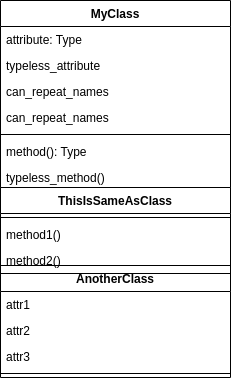

The diagram above was exported from draw.io. Its source (the exported page's mxGraphModel, read from the mxfile embedded in the PNG):
<mxGraphModel dx="1011" dy="419" grid="1" gridSize="10" guides="1" tooltips="1" connect="1" arrows="1" fold="1" page="1" pageScale="1" pageWidth="850" pageHeight="1100" math="0" shadow="0">
  <root>
    <mxCell id="class-diag-0" />
    <mxCell id="class-diag-1" parent="class-diag-0" />
    <mxCell id="class-diag-2" value="MyClass" style="swimlane;fontStyle=1;align=center;verticalAlign=top;childLayout=stackLayout;horizontal=1;startSize=26;horizontalStack=0;resizeParent=1;resizeParentMax=0;resizeLast=0;collapsible=1;marginBottom=0;" parent="class-diag-1" vertex="1">
      <mxGeometry x="15" y="25" width="230" height="190" as="geometry" />
    </mxCell>
    <mxCell id="class-diag-3" value="attribute: Type" style="text;strokeColor=none;fillColor=none;align=left;verticalAlign=top;spacingLeft=4;spacingRight=4;overflow=hidden;rotatable=0;points=[[0,0.5],[1,0.5]];portConstraint=eastwest;" parent="class-diag-2" vertex="1">
      <mxGeometry y="26" width="230" height="26" as="geometry" />
    </mxCell>
    <mxCell id="class-diag-4" value="typeless_attribute" style="text;strokeColor=none;fillColor=none;align=left;verticalAlign=top;spacingLeft=4;spacingRight=4;overflow=hidden;rotatable=0;points=[[0,0.5],[1,0.5]];portConstraint=eastwest;" parent="class-diag-2" vertex="1">
      <mxGeometry y="52" width="230" height="26" as="geometry" />
    </mxCell>
    <mxCell id="class-diag-5" value="can_repeat_names" style="text;strokeColor=none;fillColor=none;align=left;verticalAlign=top;spacingLeft=4;spacingRight=4;overflow=hidden;rotatable=0;points=[[0,0.5],[1,0.5]];portConstraint=eastwest;" parent="class-diag-2" vertex="1">
      <mxGeometry y="78" width="230" height="26" as="geometry" />
    </mxCell>
    <mxCell id="class-diag-6" value="can_repeat_names" style="text;strokeColor=none;fillColor=none;align=left;verticalAlign=top;spacingLeft=4;spacingRight=4;overflow=hidden;rotatable=0;points=[[0,0.5],[1,0.5]];portConstraint=eastwest;" parent="class-diag-2" vertex="1">
      <mxGeometry y="104" width="230" height="26" as="geometry" />
    </mxCell>
    <mxCell id="class-diag-7" value="" style="line;strokeWidth=1;fillColor=none;align=left;verticalAlign=middle;spacingTop=-1;spacingLeft=3;spacingRight=3;rotatable=0;labelPosition=right;points=[];portConstraint=eastwest;" parent="class-diag-2" vertex="1">
      <mxGeometry y="130" width="230" height="8" as="geometry" />
    </mxCell>
    <mxCell id="class-diag-8" value="method(): Type" style="text;strokeColor=none;fillColor=none;align=left;verticalAlign=top;spacingLeft=4;spacingRight=4;overflow=hidden;rotatable=0;points=[[0,0.5],[1,0.5]];portConstraint=eastwest;" parent="class-diag-2" vertex="1">
      <mxGeometry y="138" width="230" height="26" as="geometry" />
    </mxCell>
    <mxCell id="class-diag-9" value="typeless_method()" style="text;strokeColor=none;fillColor=none;align=left;verticalAlign=top;spacingLeft=4;spacingRight=4;overflow=hidden;rotatable=0;points=[[0,0.5],[1,0.5]];portConstraint=eastwest;" parent="class-diag-2" vertex="1">
      <mxGeometry y="164" width="230" height="26" as="geometry" />
    </mxCell>
    <mxCell id="class-diag-10" value="AnotherClass" style="swimlane;fontStyle=1;align=center;verticalAlign=top;childLayout=stackLayout;horizontal=1;startSize=26;horizontalStack=0;resizeParent=1;resizeParentMax=0;resizeLast=0;collapsible=1;marginBottom=0;" parent="class-diag-1" vertex="1">
      <mxGeometry x="15" y="290" width="230" height="112" as="geometry" />
    </mxCell>
    <mxCell id="class-diag-11" value="attr1" style="text;strokeColor=none;fillColor=none;align=left;verticalAlign=top;spacingLeft=4;spacingRight=4;overflow=hidden;rotatable=0;points=[[0,0.5],[1,0.5]];portConstraint=eastwest;" parent="class-diag-10" vertex="1">
      <mxGeometry y="26" width="230" height="26" as="geometry" />
    </mxCell>
    <mxCell id="class-diag-12" value="attr2" style="text;strokeColor=none;fillColor=none;align=left;verticalAlign=top;spacingLeft=4;spacingRight=4;overflow=hidden;rotatable=0;points=[[0,0.5],[1,0.5]];portConstraint=eastwest;" parent="class-diag-10" vertex="1">
      <mxGeometry y="52" width="230" height="26" as="geometry" />
    </mxCell>
    <mxCell id="class-diag-13" value="attr3" style="text;strokeColor=none;fillColor=none;align=left;verticalAlign=top;spacingLeft=4;spacingRight=4;overflow=hidden;rotatable=0;points=[[0,0.5],[1,0.5]];portConstraint=eastwest;" parent="class-diag-10" vertex="1">
      <mxGeometry y="78" width="230" height="26" as="geometry" />
    </mxCell>
    <mxCell id="class-diag-14" value="" style="line;strokeWidth=1;fillColor=none;align=left;verticalAlign=middle;spacingTop=-1;spacingLeft=3;spacingRight=3;rotatable=0;labelPosition=right;points=[];portConstraint=eastwest;" parent="class-diag-10" vertex="1">
      <mxGeometry y="104" width="230" height="8" as="geometry" />
    </mxCell>
    <mxCell id="class-diag-15" value="ThisIsSameAsClass" style="swimlane;fontStyle=1;align=center;verticalAlign=top;childLayout=stackLayout;horizontal=1;startSize=26;horizontalStack=0;resizeParent=1;resizeParentMax=0;resizeLast=0;collapsible=1;marginBottom=0;" parent="class-diag-1" vertex="1">
      <mxGeometry x="15" y="212" width="230" height="86" as="geometry" />
    </mxCell>
    <mxCell id="class-diag-16" value="" style="line;strokeWidth=1;fillColor=none;align=left;verticalAlign=middle;spacingTop=-1;spacingLeft=3;spacingRight=3;rotatable=0;labelPosition=right;points=[];portConstraint=eastwest;" parent="class-diag-15" vertex="1">
      <mxGeometry y="26" width="230" height="8" as="geometry" />
    </mxCell>
    <mxCell id="class-diag-17" value="method1()" style="text;strokeColor=none;fillColor=none;align=left;verticalAlign=top;spacingLeft=4;spacingRight=4;overflow=hidden;rotatable=0;points=[[0,0.5],[1,0.5]];portConstraint=eastwest;" parent="class-diag-15" vertex="1">
      <mxGeometry y="34" width="230" height="26" as="geometry" />
    </mxCell>
    <mxCell id="class-diag-18" value="method2()" style="text;strokeColor=none;fillColor=none;align=left;verticalAlign=top;spacingLeft=4;spacingRight=4;overflow=hidden;rotatable=0;points=[[0,0.5],[1,0.5]];portConstraint=eastwest;" parent="class-diag-15" vertex="1">
      <mxGeometry y="60" width="230" height="26" as="geometry" />
    </mxCell>
  </root>
</mxGraphModel>